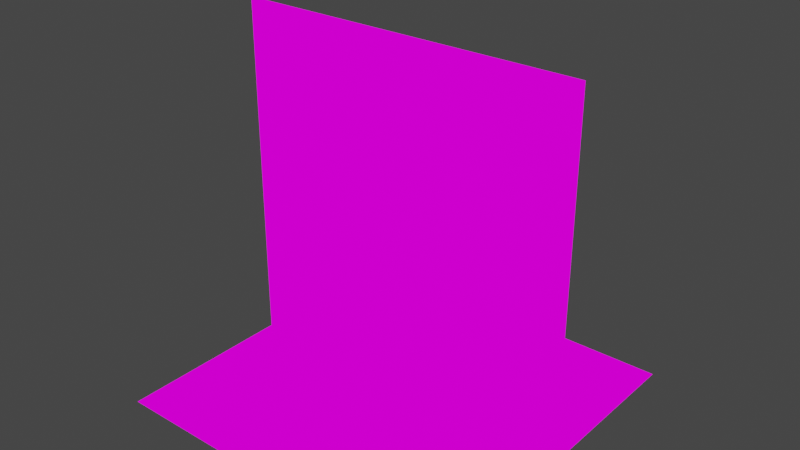 # Source: TestScene2.blend  (saved by Blender 2.92.15; exported with 4.5.12 LTS)
import bpy
from mathutils import Matrix  # noqa: F401  (used for matrix-valued properties, if any)

bpy.ops.wm.read_factory_settings(use_empty=True)
scene = bpy.context.scene
scene.name = 'Scene'

# ---- collections
col_collection = bpy.data.collections.new('Collection'); scene.collection.children.link(col_collection)

# ---- images (referenced by path relative to the original .blend; pixels are not part of the script)
import os
ASSET_DIR = os.environ.get("B2B_ASSET_DIR", "")  # directory of the original .blend (textures are referenced by path, not embedded)
HERE = os.path.dirname(os.path.abspath(__file__))  # packed textures are extracted next to this script under _unpacked/

def load_image(name, relpath, width, height, colorspace="sRGB"):
    """Load a texture the original file referenced (path relative to the .blend, or extracted next to this script)."""
    p = next((c for c in (os.path.join(HERE, relpath), os.path.join(ASSET_DIR, relpath)) if relpath and os.path.exists(c)), "")
    if p:
        img = bpy.data.images.load(p, check_existing=True)
        img.name = name
    else:  # same state as the original file: an image datablock whose file is absent (Cycles renders it pink)
        img = bpy.data.images.new(name, width, height)
        img.source = "FILE"
        img.filepath = "//" + (relpath or name)
    img.colorspace_settings.name = colorspace
    return img
img_tilemap_png = load_image('tilemap.png', 'tilemap.png', 1024, 1024, 'sRGB')
img_tilemap_png_001 = load_image('tilemap.png.001', 'tilemap.png', 1024, 1024, 'sRGB')

# ---- materials (node trees are filled in below, after node groups)
mat_tilemap = bpy.data.materials.new('tilemap')
mat_tilemap.use_transparent_shadow = False
mat_tilemap_001 = bpy.data.materials.new('tilemap.001')
mat_tilemap_001.use_transparent_shadow = False

# ---- material node trees
mat_tilemap.use_nodes = True; mat_tilemap.node_tree.nodes.clear()
_N = mat_tilemap.node_tree.nodes; _L = mat_tilemap.node_tree.links
n0 = _N.new('ShaderNodeOutputMaterial'); n0.name = 'Material Output'; n0.location = (400, 0)
n1 = _N.new('ShaderNodeLightPath'); n1.name = 'Light Path'; n1.location = (0, 250)
n2 = _N.new('ShaderNodeBsdfTransparent'); n2.name = 'Transparent BSDF'; n2.location = (-200, -100)
n3 = _N.new('ShaderNodeEmission'); n3.name = 'Emission'; n3.location = (-200, -200)
n4 = _N.new('ShaderNodeMixShader'); n4.name = 'Mix Shader'; n4.location = (200, 0)
n5 = _N.new('ShaderNodeMixShader'); n5.name = 'Mix Shader.001'; n5.location = (0, -100)
n6 = _N.new('ShaderNodeTexImage'); n6.name = 'Image Texture'; n6.location = (-500, 100)
n6.image = img_tilemap_png
n6.interpolation = 'Closest'
_L.new(n6.outputs[0], n3.inputs[0])
_L.new(n6.outputs[1], n5.inputs[0])
_L.new(n2.outputs[0], n5.inputs[1])
_L.new(n2.outputs[0], n4.inputs[1])
_L.new(n3.outputs[0], n5.inputs[2])
_L.new(n5.outputs[0], n4.inputs[2])
_L.new(n1.outputs[0], n4.inputs[0])
_L.new(n4.outputs[0], n0.inputs[0])
n0.is_active_output = True
mat_tilemap_001.use_nodes = True; mat_tilemap_001.node_tree.nodes.clear()
_N = mat_tilemap_001.node_tree.nodes; _L = mat_tilemap_001.node_tree.links
n0 = _N.new('ShaderNodeOutputMaterial'); n0.name = 'Material Output'; n0.location = (400, 0)
n1 = _N.new('ShaderNodeLightPath'); n1.name = 'Light Path'; n1.location = (0, 250)
n2 = _N.new('ShaderNodeBsdfTransparent'); n2.name = 'Transparent BSDF'; n2.location = (-200, -100)
n3 = _N.new('ShaderNodeEmission'); n3.name = 'Emission'; n3.location = (-200, -200)
n4 = _N.new('ShaderNodeMixShader'); n4.name = 'Mix Shader'; n4.location = (200, 0)
n5 = _N.new('ShaderNodeMixShader'); n5.name = 'Mix Shader.001'; n5.location = (0, -100)
n6 = _N.new('ShaderNodeTexImage'); n6.name = 'Image Texture'; n6.location = (-500, 100)
n6.image = img_tilemap_png_001
n6.interpolation = 'Closest'
_L.new(n6.outputs[0], n3.inputs[0])
_L.new(n6.outputs[1], n5.inputs[0])
_L.new(n2.outputs[0], n5.inputs[1])
_L.new(n2.outputs[0], n4.inputs[1])
_L.new(n3.outputs[0], n5.inputs[2])
_L.new(n5.outputs[0], n4.inputs[2])
_L.new(n1.outputs[0], n4.inputs[0])
_L.new(n4.outputs[0], n0.inputs[0])
n0.is_active_output = True

# ---- world
world_world = bpy.data.worlds.new('World'); scene.world = world_world
world_world.use_nodes = True; world_world.node_tree.nodes.clear()
_N = world_world.node_tree.nodes; _L = world_world.node_tree.links
n0 = _N.new('ShaderNodeOutputWorld'); n0.name = 'World Output'; n0.location = (300, 300)
n1 = _N.new('ShaderNodeBackground'); n1.name = 'Background'; n1.location = (10, 300)
n1.inputs[0].default_value = (0.05088, 0.05088, 0.05088, 1.0)
_L.new(n1.outputs[0], n0.inputs[0])
n0.is_active_output = True
world_world.color = (0.05088, 0.05088, 0.05088)
world_world.use_sun_shadow = False
world_world.sun_shadow_jitter_overblur = 0.0

# ---- meshes
me_cube_002 = bpy.data.meshes.new('Cube.002')
me_cube_002.from_pydata([(2.0, 0.0, 0.0), (0.0, -2.0, 0.0), (-1.0, -2.0, 0.0), (-2.0, -2.0, 0.0), (1.0, 0.0, 0.0), (0.0, 0.0, 0.0), (0.0, 1.0, 0.0), (-2.0, -1.0, 0.0), (-2.0, 1.0, 0.0), (0.0, 2.0, 0.0), (1.0, 1.0, 0.0), (-2.0, 0.0, 0.0), (-2.0, 2.0, 0.0), (-1.0, 2.0, 0.0), (-1.0, 1.0, 0.0), (-1.0, 0.0, 0.0), (0.0, -1.0, 0.0), (1.0, -2.0, 0.0), (1.0, -1.0, 0.0), (2.0, -1.0, 0.0), (-1.0, -1.0, 0.0), (2.0, 1.0, 0.0), (2.0, -2.0, 0.0), (2.0, 2.0, 0.0), (1.0, 2.0, 0.0)], [], [(4, 18, 19, 0), (6, 5, 4, 10), (5, 16, 18, 4), (15, 20, 16, 5), (10, 4, 0, 21), (14, 15, 5, 6), (24, 10, 21, 23), (9, 6, 10, 24), (13, 14, 6, 9), (12, 8, 14, 13), (8, 11, 15, 14), (11, 7, 20, 15), (20, 2, 1, 16), (16, 1, 17, 18), (18, 17, 22, 19), (7, 3, 2, 20)])
_uv = me_cube_002.uv_layers.new(name='UVMap')
_uv.uv.foreach_set('vector', [0.0007812, 0.0007812, 0.9992, 0.0007812, 0.9992, 0.9992, 0.0007812, 0.9992, 0.0007812, 0.0007812, 0.9992, 0.0007812, 0.9992, 0.9992, 0.0007812, 0.9992, 0.0007812, 0.0007812, 0.9992, 0.0007812, 0.9992, 0.9992, 0.0007812, 0.9992, 0.0007812, 0.0007812, 0.9992, 0.0007812, 0.9992, 0.9992, 0.0007812, 0.9992, 0.0007812, 0.0007812, 0.9992, 0.0007812, 0.9992, 0.9992, 0.0007812, 0.9992, 0.0007812, 0.0007812, 0.9992, 0.0007812, 0.9992, 0.9992, 0.0007812, 0.9992, 0.0007812, 0.0007812, 0.9992, 0.0007812, 0.9992, 0.9992, 0.0007812, 0.9992, 0.0007812, 0.0007812, 0.9992, 0.0007812, 0.9992, 0.9992, 0.0007812, 0.9992, 0.0007812, 0.0007812, 0.9992, 0.0007812, 0.9992, 0.9992, 0.0007812, 0.9992, 0.0007812, 0.0007812, 0.9992, 0.0007812, 0.9992, 0.9992, 0.0007812, 0.9992, 0.0007812, 0.0007812, 0.9992, 0.0007812, 0.9992, 0.9992, 0.0007812, 0.9992, 0.0007812, 0.0007812, 0.9992, 0.0007812, 0.9992, 0.9992, 0.0007812, 0.9992, 0.0007812, 0.0007812, 0.9992, 0.0007812, 0.9992, 0.9992, 0.0007812, 0.9992, 0.0007812, 0.0007812, 0.9992, 0.0007812, 0.9992, 0.9992, 0.0007812, 0.9992, 0.0007812, 0.0007812, 0.9992, 0.0007812, 0.9992, 0.9992, 0.0007812, 0.9992, 0.0007812, 0.0007812, 0.9992, 0.0007812, 0.9992, 0.9992, 0.0007812, 0.9992])
me_cube_002.materials.append(mat_tilemap)
me_cube_002.use_remesh_fix_poles = True
me_cube_002.use_remesh_preserve_attributes = False
me_cube_002.use_mirror_vertex_groups = False
me_cube_002.update()
me_cube = bpy.data.meshes.new('Cube')
me_cube.from_pydata([(-1.0, 0.0, 0.0), (2.0, 0.0, 0.0), (2.0, 0.0, 2.0), (2.0, 0.0, 1.0), (0.0, 0.0, 0.0), (1.0, 0.0, 0.0), (2.0, 0.0, 3.0), (1.0, 0.0, 4.0), (2.0, 0.0, 4.0), (0.0, 0.0, 1.0), (0.0, 0.0, 2.0), (1.0, 0.0, 1.0), (-1.0, 0.0, 2.0), (1.0, 0.0, 2.0), (1.0, 0.0, 3.0), (-1.0, 0.0, 1.0), (-2.0, 0.0, 2.0), (-1.0, 0.0, 3.0), (0.0, 0.0, 3.0), (-2.0, 0.0, 3.0), (-2.0, 0.0, 0.0), (-2.0, 0.0, 1.0), (-2.0, 0.0, 4.0), (-1.0, 0.0, 4.0), (0.0, 0.0, 4.0)], [], [(0, 4, 9, 15), (4, 5, 11, 9), (5, 1, 3, 11), (9, 11, 13, 10), (15, 9, 10, 12), (11, 3, 2, 13), (13, 2, 6, 14), (10, 13, 14, 18), (12, 10, 18, 17), (16, 12, 17, 19), (21, 15, 12, 16), (20, 0, 15, 21), (19, 17, 23, 22), (17, 18, 24, 23), (18, 14, 7, 24), (14, 6, 8, 7)])
_uv = me_cube.uv_layers.new(name='UVMap')
_uv.uv.foreach_set('vector', [0.0007812, 0.0007812, 0.9992, 0.0007812, 0.9992, 0.9992, 0.0007812, 0.9992, 0.0007812, 0.0007812, 0.9992, 0.0007812, 0.9992, 0.9992, 0.0007812, 0.9992, 0.0007812, 0.0007812, 0.9992, 0.0007812, 0.9992, 0.9992, 0.0007812, 0.9992, 0.0007812, 0.0007812, 0.9992, 0.0007812, 0.9992, 0.9992, 0.0007812, 0.9992, 0.0007812, 0.0007812, 0.9992, 0.0007812, 0.9992, 0.9992, 0.0007812, 0.9992, 0.0007812, 0.0007812, 0.9992, 0.0007812, 0.9992, 0.9992, 0.0007812, 0.9992, 0.0007812, 0.0007812, 0.9992, 0.0007812, 0.9992, 0.9992, 0.0007812, 0.9992, 0.0007812, 0.0007812, 0.9992, 0.0007812, 0.9992, 0.9992, 0.0007812, 0.9992, 0.0007812, 0.0007812, 0.9992, 0.0007812, 0.9992, 0.9992, 0.0007812, 0.9992, 0.0007812, 0.0007812, 0.9992, 0.0007812, 0.9992, 0.9992, 0.0007812, 0.9992, 0.0007812, 0.0007812, 0.9992, 0.0007812, 0.9992, 0.9992, 0.0007812, 0.9992, 0.0007812, 0.0007812, 0.9992, 0.0007812, 0.9992, 0.9992, 0.0007812, 0.9992, 0.0007812, 0.0007812, 0.9992, 0.0007812, 0.9992, 0.9992, 0.0007812, 0.9992, 0.0007812, 0.0007812, 0.9992, 0.0007812, 0.9992, 0.9992, 0.0007812, 0.9992, 0.0007812, 0.0007812, 0.9992, 0.0007812, 0.9992, 0.9992, 0.0007812, 0.9992, 0.0007812, 0.0007812, 0.9992, 0.0007812, 0.9992, 0.9992, 0.0007812, 0.9992])
me_cube.materials.append(mat_tilemap_001)
me_cube.use_remesh_fix_poles = True
me_cube.use_remesh_preserve_attributes = False
me_cube.use_mirror_vertex_groups = False
me_cube.update()

# ---- objects
ob_floor = bpy.data.objects.new('Floor', me_cube_002)
ob_big_wall = bpy.data.objects.new('Big Wall', me_cube)

# ---- transforms, parenting, visibility, modifiers, constraints
ob_floor.location = (0.0, 0.0, 0.0)
ob_floor.lineart.crease_threshold = 0.0
ob_big_wall.location = (0.0, 0.0, 0.0)
ob_big_wall.lineart.crease_threshold = 0.0

# ---- collection membership
col_collection.objects.link(ob_floor)
col_collection.objects.link(ob_big_wall)

# ---- scene / render settings (as saved in the file)
scene.frame_start = 1; scene.frame_end = 250; scene.frame_set(54)
scene.render.engine = 'BLENDER_EEVEE_NEXT'
scene.cycles.use_denoising = False
scene.cycles.samples = 128
scene.cycles.sampling_pattern = 'TABULATED_SOBOL'
scene.cycles.use_adaptive_sampling = False
scene.cycles.use_light_tree = False
scene.view_settings.view_transform = 'Filmic'
bpy.context.view_layer.update()

# ---- added for rendering (the .blend has no active camera): camera
cam_auto = bpy.data.cameras.new('AutoCamera')
cam_auto.lens = 50.0
cam_auto.sensor_width = 36.0
cam_auto.clip_end = 1000.0
ob_auto_camera = bpy.data.objects.new('AutoCamera', cam_auto)
scene.collection.objects.link(ob_auto_camera)
ob_auto_camera.location = (6.41014, -7.69217, 7.12812)
ob_auto_camera.rotation_euler = (1.09748, -7.21219e-08, 0.694738)
scene.camera = ob_auto_camera
bpy.context.view_layer.update()
